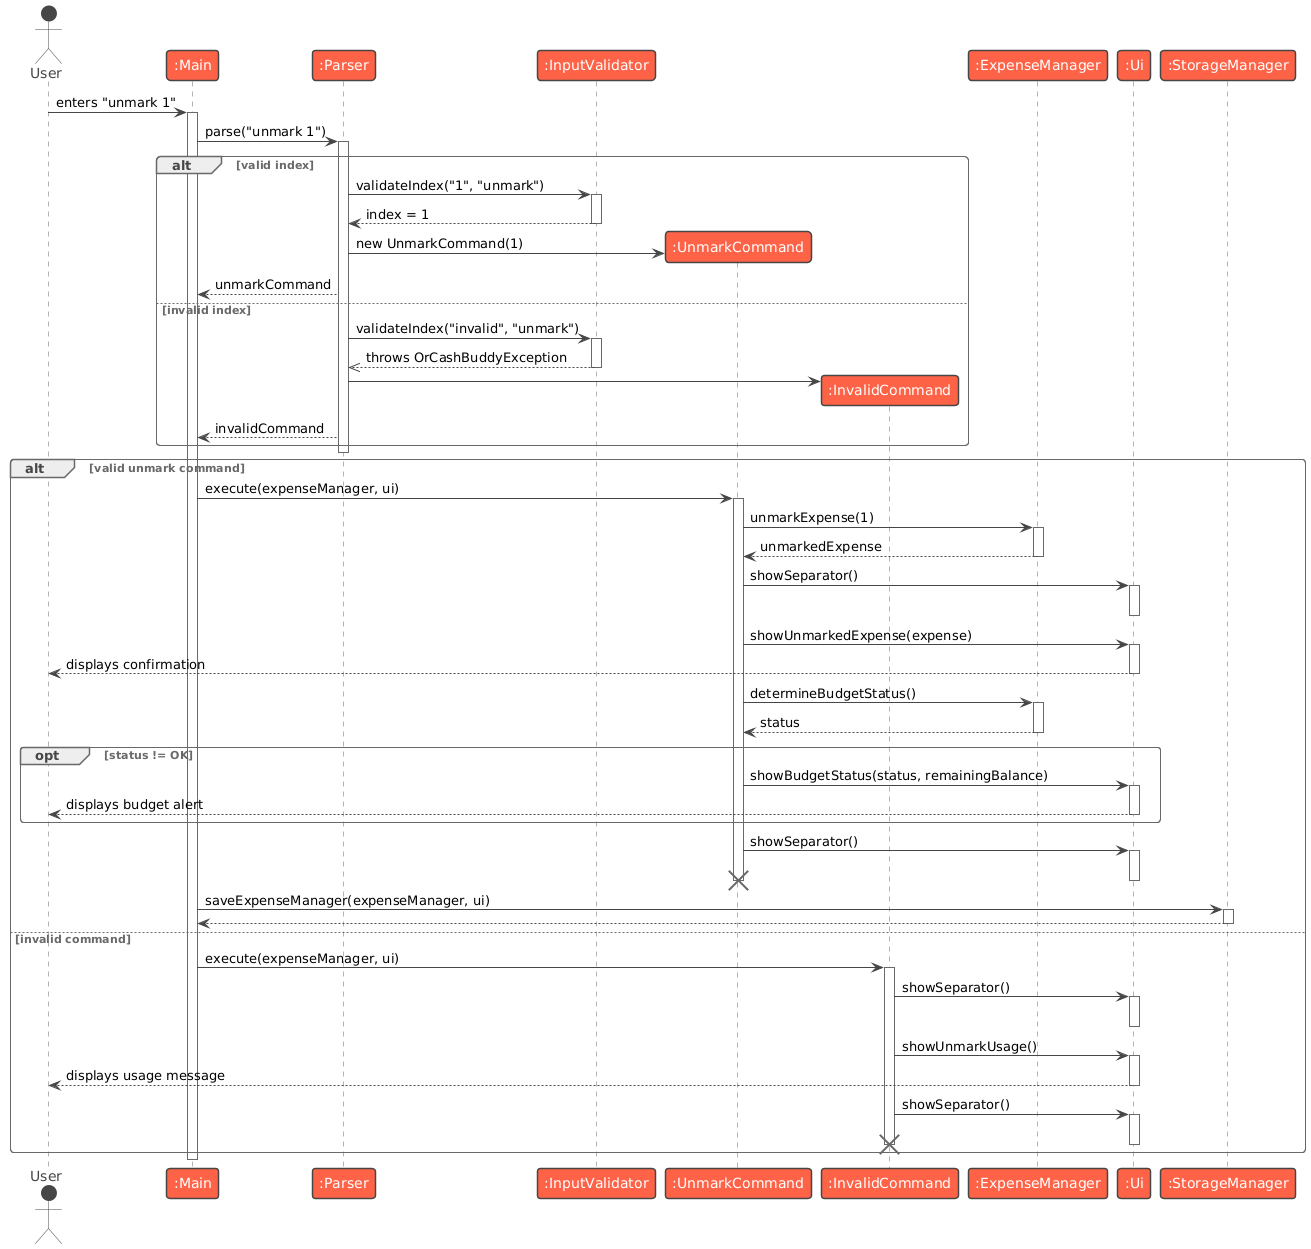

The diagram above was rendered by PlantUML. Its source (embedded in the PNG):
@startuml
!theme vibrant
actor User
participant ":Main" as Main
participant ":Parser" as Parser
participant ":InputValidator" as InputValidator
participant ":UnmarkCommand" as UnmarkCommand
participant ":InvalidCommand" as InvalidCommand
participant ":ExpenseManager" as ExpenseManager
participant ":Ui" as Ui
participant ":StorageManager" as StorageManager

User -> Main : enters "unmark 1"
activate Main

Main -> Parser : parse("unmark 1")
activate Parser

alt valid index
    Parser -> InputValidator : validateIndex("1", "unmark")
    activate InputValidator
    InputValidator --> Parser : index = 1
    deactivate InputValidator

    create UnmarkCommand
    Parser -> UnmarkCommand : new UnmarkCommand(1)
    Parser --> Main : unmarkCommand

else invalid index
    Parser -> InputValidator : validateIndex("invalid", "unmark")
    activate InputValidator
    InputValidator -->> Parser : throws OrCashBuddyException
    deactivate InputValidator

    create InvalidCommand
    Parser -> InvalidCommand
    Parser --> Main : invalidCommand
end

deactivate Parser

alt valid unmark command
    Main -> UnmarkCommand : execute(expenseManager, ui)
    activate UnmarkCommand

    UnmarkCommand -> ExpenseManager : unmarkExpense(1)
    activate ExpenseManager
    ExpenseManager --> UnmarkCommand : unmarkedExpense
    deactivate ExpenseManager

    UnmarkCommand -> Ui : showSeparator()
    activate Ui
    deactivate Ui

    UnmarkCommand -> Ui : showUnmarkedExpense(expense)
    activate Ui
    Ui --> User : displays confirmation
    deactivate Ui

    UnmarkCommand -> ExpenseManager : determineBudgetStatus()
    activate ExpenseManager
    ExpenseManager --> UnmarkCommand : status
    deactivate ExpenseManager

    opt status != OK
        UnmarkCommand -> Ui : showBudgetStatus(status, remainingBalance)
        activate Ui
        Ui --> User : displays budget alert
        deactivate Ui
    end

    UnmarkCommand -> Ui : showSeparator()
    activate Ui
    deactivate Ui

    deactivate UnmarkCommand
    destroy UnmarkCommand

    Main -> StorageManager : saveExpenseManager(expenseManager, ui)
    activate StorageManager
    StorageManager --> Main
    deactivate StorageManager

else invalid command
    Main -> InvalidCommand : execute(expenseManager, ui)
    activate InvalidCommand

    InvalidCommand -> Ui : showSeparator()
    activate Ui
    deactivate Ui

    InvalidCommand -> Ui : showUnmarkUsage()
    activate Ui
    Ui --> User : displays usage message
    deactivate Ui

    InvalidCommand -> Ui : showSeparator()
    activate Ui
    deactivate Ui

    deactivate InvalidCommand
    destroy InvalidCommand
end

deactivate Main
@enduml